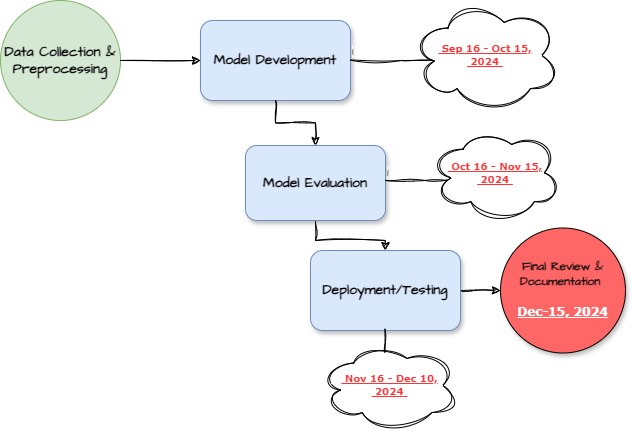

The diagram above was exported from draw.io. Its source (the exported page's mxGraphModel, read from the mxfile embedded in the PNG):
<mxGraphModel dx="992" dy="496" grid="1" gridSize="10" guides="1" tooltips="1" connect="1" arrows="1" fold="1" page="1" pageScale="1" pageWidth="850" pageHeight="1100" math="0" shadow="0">
  <root>
    <mxCell id="0" />
    <mxCell id="1" parent="0" />
    <mxCell id="ZnDuY4WchBToTAnfs8ca-2" value="&lt;h4&gt;&lt;font style=&quot;font-size: 14px;&quot;&gt;Model Development&lt;/font&gt;&lt;/h4&gt;" style="rounded=1;whiteSpace=wrap;html=1;hachureGap=4;fontFamily=Architects Daughter;fontSource=https%3A%2F%2Ffonts.googleapis.com%2Fcss%3Ffamily%3DArchitects%2BDaughter;fillColor=#dae8fc;strokeColor=#6c8ebf;shadow=1;glass=0;" parent="1" vertex="1">
      <mxGeometry x="310" y="110" width="150" height="80" as="geometry" />
    </mxCell>
    <mxCell id="ZnDuY4WchBToTAnfs8ca-8" value="" style="edgeStyle=orthogonalEdgeStyle;rounded=0;sketch=1;hachureGap=4;jiggle=2;curveFitting=1;orthogonalLoop=1;jettySize=auto;html=1;fontFamily=Architects Daughter;fontSource=https%3A%2F%2Ffonts.googleapis.com%2Fcss%3Ffamily%3DArchitects%2BDaughter;" parent="1" source="ZnDuY4WchBToTAnfs8ca-2" target="ZnDuY4WchBToTAnfs8ca-3" edge="1">
      <mxGeometry relative="1" as="geometry" />
    </mxCell>
    <mxCell id="ZnDuY4WchBToTAnfs8ca-9" value="" style="edgeStyle=orthogonalEdgeStyle;rounded=0;sketch=1;hachureGap=4;jiggle=2;curveFitting=1;orthogonalLoop=1;jettySize=auto;html=1;fontFamily=Architects Daughter;fontSource=https%3A%2F%2Ffonts.googleapis.com%2Fcss%3Ffamily%3DArchitects%2BDaughter;" parent="1" source="ZnDuY4WchBToTAnfs8ca-3" target="ZnDuY4WchBToTAnfs8ca-4" edge="1">
      <mxGeometry relative="1" as="geometry" />
    </mxCell>
    <mxCell id="ZnDuY4WchBToTAnfs8ca-3" value="&lt;h4&gt;&lt;font style=&quot;font-size: 14px;&quot;&gt;Model Evaluation&lt;/font&gt;&lt;/h4&gt;" style="rounded=1;whiteSpace=wrap;html=1;hachureGap=4;fontFamily=Architects Daughter;fontSource=https%3A%2F%2Ffonts.googleapis.com%2Fcss%3Ffamily%3DArchitects%2BDaughter;fillColor=#dae8fc;strokeColor=#6c8ebf;glass=0;shadow=1;" parent="1" vertex="1">
      <mxGeometry x="355" y="235" width="140" height="75" as="geometry" />
    </mxCell>
    <mxCell id="ZnDuY4WchBToTAnfs8ca-10" value="" style="edgeStyle=orthogonalEdgeStyle;rounded=0;sketch=1;hachureGap=4;jiggle=2;curveFitting=1;orthogonalLoop=1;jettySize=auto;html=1;fontFamily=Architects Daughter;fontSource=https%3A%2F%2Ffonts.googleapis.com%2Fcss%3Ffamily%3DArchitects%2BDaughter;" parent="1" source="ZnDuY4WchBToTAnfs8ca-4" target="ZnDuY4WchBToTAnfs8ca-5" edge="1">
      <mxGeometry relative="1" as="geometry" />
    </mxCell>
    <mxCell id="ZnDuY4WchBToTAnfs8ca-4" value="&lt;h4&gt;&lt;font style=&quot;font-size: 14px;&quot;&gt;Deployment/Testing&lt;/font&gt;&lt;/h4&gt;" style="rounded=1;whiteSpace=wrap;html=1;hachureGap=4;fontFamily=Architects Daughter;fontSource=https%3A%2F%2Ffonts.googleapis.com%2Fcss%3Ffamily%3DArchitects%2BDaughter;shadow=1;glass=0;fillColor=#dae8fc;strokeColor=#6c8ebf;" parent="1" vertex="1">
      <mxGeometry x="420" y="340" width="150" height="80" as="geometry" />
    </mxCell>
    <mxCell id="ZnDuY4WchBToTAnfs8ca-5" value="&lt;h4&gt;Final Review &amp;amp; Documentation&amp;nbsp;&lt;/h4&gt;&lt;h4&gt;&lt;font face=&quot;Verdana&quot; style=&quot;&quot; color=&quot;#ffffff&quot;&gt;&lt;u&gt;Dec-15, 2024&lt;/u&gt;&lt;/font&gt;&lt;/h4&gt;" style="ellipse;whiteSpace=wrap;html=1;aspect=fixed;hachureGap=4;fontFamily=Architects Daughter;fontSource=https%3A%2F%2Ffonts.googleapis.com%2Fcss%3Ffamily%3DArchitects%2BDaughter;shadow=1;fillColor=#FF6666;" parent="1" vertex="1">
      <mxGeometry x="610" y="317.5" width="125" height="125" as="geometry" />
    </mxCell>
    <mxCell id="ZnDuY4WchBToTAnfs8ca-6" value="&lt;h5&gt;&lt;span style=&quot;font-size: 14px;&quot;&gt;Data Collection &amp;amp; Preprocessing&lt;/span&gt;&lt;/h5&gt;" style="ellipse;html=1;aspect=fixed;hachureGap=4;fontFamily=Architects Daughter;fontSource=https%3A%2F%2Ffonts.googleapis.com%2Fcss%3Ffamily%3DArchitects%2BDaughter;fillColor=#d5e8d4;shadow=0;labelBackgroundColor=none;labelBorderColor=none;whiteSpace=wrap;strokeColor=#82b366;" parent="1" vertex="1">
      <mxGeometry x="110" y="90" width="120" height="120" as="geometry" />
    </mxCell>
    <mxCell id="ZnDuY4WchBToTAnfs8ca-7" value="" style="endArrow=classic;html=1;rounded=0;sketch=1;hachureGap=4;jiggle=2;curveFitting=1;fontFamily=Architects Daughter;fontSource=https%3A%2F%2Ffonts.googleapis.com%2Fcss%3Ffamily%3DArchitects%2BDaughter;entryX=0;entryY=0.5;entryDx=0;entryDy=0;" parent="1" target="ZnDuY4WchBToTAnfs8ca-2" edge="1">
      <mxGeometry width="50" height="50" relative="1" as="geometry">
        <mxPoint x="230" y="150" as="sourcePoint" />
        <mxPoint x="410" y="220" as="targetPoint" />
        <Array as="points">
          <mxPoint x="230" y="150" />
        </Array>
      </mxGeometry>
    </mxCell>
    <mxCell id="ZnDuY4WchBToTAnfs8ca-11" value="" style="endArrow=block;endFill=1;html=1;edgeStyle=orthogonalEdgeStyle;align=left;verticalAlign=top;rounded=0;sketch=1;hachureGap=4;jiggle=2;curveFitting=1;fontFamily=Architects Daughter;fontSource=https%3A%2F%2Ffonts.googleapis.com%2Fcss%3Ffamily%3DArchitects%2BDaughter;" parent="1" edge="1">
      <mxGeometry x="0.976" y="110" relative="1" as="geometry">
        <mxPoint x="460" y="149.47" as="sourcePoint" />
        <mxPoint x="560" y="150" as="targetPoint" />
        <mxPoint as="offset" />
      </mxGeometry>
    </mxCell>
    <mxCell id="ZnDuY4WchBToTAnfs8ca-12" value="1" style="edgeLabel;resizable=0;html=1;align=left;verticalAlign=bottom;sketch=1;hachureGap=4;jiggle=2;curveFitting=1;fontFamily=Architects Daughter;fontSource=https%3A%2F%2Ffonts.googleapis.com%2Fcss%3Ffamily%3DArchitects%2BDaughter;" parent="ZnDuY4WchBToTAnfs8ca-11" connectable="0" vertex="1">
      <mxGeometry x="-1" relative="1" as="geometry" />
    </mxCell>
    <mxCell id="ZnDuY4WchBToTAnfs8ca-14" value="&lt;h5&gt;&lt;font color=&quot;#ff3333&quot;&gt;&lt;font face=&quot;Verdana&quot;&gt;&lt;u&gt;&amp;nbsp;Sep 16 - Oct 15,&lt;br&gt;&lt;/u&gt;&lt;/font&gt;&lt;u&gt;&lt;font style=&quot;&quot; face=&quot;Verdana&quot;&gt;&amp;nbsp;2024&lt;/font&gt;&amp;nbsp;&lt;/u&gt;&lt;/font&gt;&lt;/h5&gt;" style="ellipse;shape=cloud;whiteSpace=wrap;html=1;sketch=1;hachureGap=4;jiggle=2;curveFitting=1;fontFamily=Architects Daughter;fontSource=https%3A%2F%2Ffonts.googleapis.com%2Fcss%3Ffamily%3DArchitects%2BDaughter;shadow=0;" parent="1" vertex="1">
      <mxGeometry x="520" y="90" width="150" height="110" as="geometry" />
    </mxCell>
    <mxCell id="ZnDuY4WchBToTAnfs8ca-15" value="" style="endArrow=block;endFill=1;html=1;edgeStyle=orthogonalEdgeStyle;align=left;verticalAlign=top;rounded=0;sketch=1;hachureGap=4;jiggle=2;curveFitting=1;fontFamily=Architects Daughter;fontSource=https%3A%2F%2Ffonts.googleapis.com%2Fcss%3Ffamily%3DArchitects%2BDaughter;" parent="1" edge="1">
      <mxGeometry x="0.976" y="110" relative="1" as="geometry">
        <mxPoint x="495" y="270" as="sourcePoint" />
        <mxPoint x="580" y="270" as="targetPoint" />
        <mxPoint as="offset" />
        <Array as="points">
          <mxPoint x="535" y="270" />
        </Array>
      </mxGeometry>
    </mxCell>
    <mxCell id="ZnDuY4WchBToTAnfs8ca-16" value="1" style="edgeLabel;resizable=0;html=1;align=left;verticalAlign=bottom;sketch=1;hachureGap=4;jiggle=2;curveFitting=1;fontFamily=Architects Daughter;fontSource=https%3A%2F%2Ffonts.googleapis.com%2Fcss%3Ffamily%3DArchitects%2BDaughter;" parent="ZnDuY4WchBToTAnfs8ca-15" connectable="0" vertex="1">
      <mxGeometry x="-1" relative="1" as="geometry" />
    </mxCell>
    <mxCell id="ZnDuY4WchBToTAnfs8ca-17" value="&lt;h5&gt;&lt;font color=&quot;#ff3333&quot;&gt;&lt;font face=&quot;Verdana&quot;&gt;&lt;u&gt;&amp;nbsp;Oct 16 - Nov 15,&lt;br&gt;&lt;/u&gt;&lt;/font&gt;&lt;u&gt;&lt;font face=&quot;Verdana&quot;&gt;&amp;nbsp;2024&lt;/font&gt;&amp;nbsp;&lt;/u&gt;&lt;/font&gt;&lt;/h5&gt;" style="ellipse;shape=cloud;whiteSpace=wrap;html=1;sketch=1;hachureGap=4;jiggle=2;curveFitting=1;fontFamily=Architects Daughter;fontSource=https%3A%2F%2Ffonts.googleapis.com%2Fcss%3Ffamily%3DArchitects%2BDaughter;" parent="1" vertex="1">
      <mxGeometry x="540" y="215" width="130" height="95" as="geometry" />
    </mxCell>
    <mxCell id="ZnDuY4WchBToTAnfs8ca-18" value="&lt;h5&gt;&lt;font color=&quot;#ff3333&quot;&gt;&lt;font face=&quot;Verdana&quot;&gt;&lt;u&gt;&amp;nbsp;Nov 16 - Dec 10,&lt;br&gt;&lt;/u&gt;&lt;/font&gt;&lt;u&gt;&lt;font face=&quot;Verdana&quot;&gt;&amp;nbsp;2024&lt;/font&gt;&amp;nbsp;&lt;/u&gt;&lt;/font&gt;&lt;/h5&gt;" style="ellipse;shape=cloud;whiteSpace=wrap;html=1;sketch=1;hachureGap=4;jiggle=2;curveFitting=1;fontFamily=Architects Daughter;fontSource=https%3A%2F%2Ffonts.googleapis.com%2Fcss%3Ffamily%3DArchitects%2BDaughter;" parent="1" vertex="1">
      <mxGeometry x="427.5" y="430" width="142.5" height="90" as="geometry" />
    </mxCell>
    <mxCell id="ZnDuY4WchBToTAnfs8ca-21" value="" style="endArrow=none;html=1;rounded=0;sketch=1;hachureGap=4;jiggle=2;curveFitting=1;fontFamily=Architects Daughter;fontSource=https%3A%2F%2Ffonts.googleapis.com%2Fcss%3Ffamily%3DArchitects%2BDaughter;entryX=0.496;entryY=0.978;entryDx=0;entryDy=0;entryPerimeter=0;exitX=0.469;exitY=0.133;exitDx=0;exitDy=0;exitPerimeter=0;" parent="1" source="ZnDuY4WchBToTAnfs8ca-18" target="ZnDuY4WchBToTAnfs8ca-4" edge="1">
      <mxGeometry width="50" height="50" relative="1" as="geometry">
        <mxPoint x="490" y="470" as="sourcePoint" />
        <mxPoint x="540" y="420" as="targetPoint" />
        <Array as="points" />
      </mxGeometry>
    </mxCell>
  </root>
</mxGraphModel>